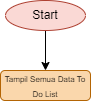

The diagram above was exported from draw.io. Its source (the exported page's mxGraphModel, read from the mxfile embedded in the PNG):
<mxGraphModel dx="520" dy="470" grid="1" gridSize="10" guides="1" tooltips="1" connect="1" arrows="1" fold="1" page="1" pageScale="1" pageWidth="850" pageHeight="1100" background="#ffffff" math="0" shadow="0">
  <root>
    <mxCell id="0" />
    <mxCell id="1" parent="0" />
    <mxCell id="2" value="&lt;font color=&quot;#000000&quot; style=&quot;font-size: 8px&quot;&gt;Tampil Semua Data To Do List&lt;/font&gt;" style="rounded=1;whiteSpace=wrap;html=1;fillColor=#fad7ac;strokeColor=#b46504;" vertex="1" parent="1">
      <mxGeometry x="35" y="120" width="90" height="30" as="geometry" />
    </mxCell>
    <mxCell id="3" style="edgeStyle=none;html=1;strokeColor=#000000;" edge="1" parent="1" source="4" target="2">
      <mxGeometry relative="1" as="geometry" />
    </mxCell>
    <mxCell id="4" value="&lt;font color=&quot;#000000&quot;&gt;Start&lt;/font&gt;" style="ellipse;whiteSpace=wrap;html=1;fillColor=#fad9d5;strokeColor=#ae4132;" vertex="1" parent="1">
      <mxGeometry x="40" y="50" width="80" height="30" as="geometry" />
    </mxCell>
  </root>
</mxGraphModel>